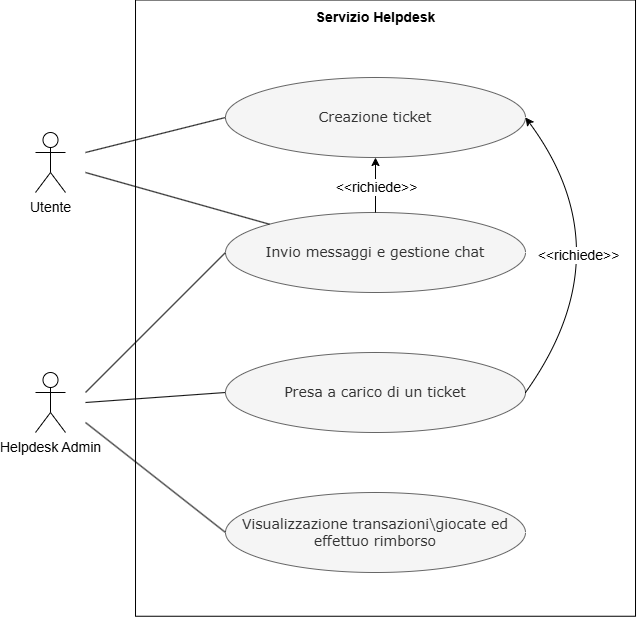

The diagram above was exported from draw.io. Its source (the exported page's mxGraphModel, read from the mxfile embedded in the PNG):
<mxGraphModel dx="1025" dy="451" grid="1" gridSize="10" guides="1" tooltips="1" connect="1" arrows="1" fold="1" page="1" pageScale="1" pageWidth="827" pageHeight="1169" math="0" shadow="0">
  <root>
    <mxCell id="0" />
    <mxCell id="1" parent="0" />
    <mxCell id="Qu_bIBroLhhMXzLA0gCs-12" value="" style="rounded=0;whiteSpace=wrap;html=1;rotation=90;" parent="1" vertex="1">
      <mxGeometry x="221.88" y="525.63" width="616.25" height="500" as="geometry" />
    </mxCell>
    <mxCell id="Qu_bIBroLhhMXzLA0gCs-1" value="&lt;font style=&quot;font-size: 14px;&quot;&gt;Utente&lt;/font&gt;" style="shape=umlActor;verticalLabelPosition=bottom;verticalAlign=top;html=1;outlineConnect=0;" parent="1" vertex="1">
      <mxGeometry x="180" y="600" width="30" height="60" as="geometry" />
    </mxCell>
    <mxCell id="Qu_bIBroLhhMXzLA0gCs-2" value="&lt;font style=&quot;font-size: 14px;&quot;&gt;Helpdesk Admin&lt;/font&gt;" style="shape=umlActor;verticalLabelPosition=bottom;verticalAlign=top;html=1;outlineConnect=0;" parent="1" vertex="1">
      <mxGeometry x="180" y="840" width="30" height="60" as="geometry" />
    </mxCell>
    <mxCell id="Qu_bIBroLhhMXzLA0gCs-8" value="&lt;span style=&quot;font-family: Verdana; font-size: 14px;&quot;&gt;Presa a carico di un ticket&lt;/span&gt;" style="ellipse;whiteSpace=wrap;html=1;fillColor=#f5f5f5;fontColor=#333333;strokeColor=#666666;" parent="1" vertex="1">
      <mxGeometry x="370" y="820" width="300" height="80" as="geometry" />
    </mxCell>
    <mxCell id="Qu_bIBroLhhMXzLA0gCs-9" value="&lt;font face=&quot;Verdana&quot;&gt;&lt;span style=&quot;font-size: 14px;&quot;&gt;Creazione ticket&lt;/span&gt;&lt;/font&gt;" style="ellipse;whiteSpace=wrap;html=1;fillColor=#f5f5f5;fontColor=#333333;strokeColor=#666666;" parent="1" vertex="1">
      <mxGeometry x="370" y="545" width="300" height="80" as="geometry" />
    </mxCell>
    <mxCell id="Qu_bIBroLhhMXzLA0gCs-10" value="&lt;span style=&quot;font-family: Verdana; font-size: 14px;&quot;&gt;Visualizzazione transazioni\giocate ed effettuo rimborso&lt;/span&gt;" style="ellipse;whiteSpace=wrap;html=1;fillColor=#f5f5f5;fontColor=#333333;strokeColor=#666666;" parent="1" vertex="1">
      <mxGeometry x="370" y="960" width="300" height="80" as="geometry" />
    </mxCell>
    <mxCell id="Qu_bIBroLhhMXzLA0gCs-11" value="&lt;font face=&quot;Verdana&quot;&gt;&lt;span style=&quot;font-size: 14px;&quot;&gt;Invio messaggi e gestione chat&lt;/span&gt;&lt;/font&gt;" style="ellipse;whiteSpace=wrap;html=1;fillColor=#f5f5f5;fontColor=#333333;strokeColor=#666666;" parent="1" vertex="1">
      <mxGeometry x="370" y="680" width="300" height="80" as="geometry" />
    </mxCell>
    <mxCell id="Qu_bIBroLhhMXzLA0gCs-13" value="" style="endArrow=none;html=1;rounded=0;entryX=0;entryY=0.5;entryDx=0;entryDy=0;" parent="1" target="Qu_bIBroLhhMXzLA0gCs-9" edge="1">
      <mxGeometry width="50" height="50" relative="1" as="geometry">
        <mxPoint x="230" y="620" as="sourcePoint" />
        <mxPoint x="440" y="780" as="targetPoint" />
      </mxGeometry>
    </mxCell>
    <mxCell id="Qu_bIBroLhhMXzLA0gCs-14" value="" style="endArrow=none;html=1;rounded=0;entryX=0;entryY=0;entryDx=0;entryDy=0;" parent="1" target="Qu_bIBroLhhMXzLA0gCs-11" edge="1">
      <mxGeometry width="50" height="50" relative="1" as="geometry">
        <mxPoint x="230" y="640" as="sourcePoint" />
        <mxPoint x="380" y="570" as="targetPoint" />
      </mxGeometry>
    </mxCell>
    <mxCell id="Qu_bIBroLhhMXzLA0gCs-15" value="" style="endArrow=none;html=1;rounded=0;entryX=0;entryY=0.5;entryDx=0;entryDy=0;" parent="1" target="Qu_bIBroLhhMXzLA0gCs-11" edge="1">
      <mxGeometry width="50" height="50" relative="1" as="geometry">
        <mxPoint x="230" y="860" as="sourcePoint" />
        <mxPoint x="380" y="730" as="targetPoint" />
      </mxGeometry>
    </mxCell>
    <mxCell id="Qu_bIBroLhhMXzLA0gCs-16" value="" style="endArrow=none;html=1;rounded=0;entryX=0;entryY=0.5;entryDx=0;entryDy=0;" parent="1" target="Qu_bIBroLhhMXzLA0gCs-8" edge="1">
      <mxGeometry width="50" height="50" relative="1" as="geometry">
        <mxPoint x="230" y="870" as="sourcePoint" />
        <mxPoint x="380" y="730" as="targetPoint" />
      </mxGeometry>
    </mxCell>
    <mxCell id="Qu_bIBroLhhMXzLA0gCs-17" value="" style="endArrow=none;html=1;rounded=0;entryX=0;entryY=0.5;entryDx=0;entryDy=0;" parent="1" target="Qu_bIBroLhhMXzLA0gCs-10" edge="1">
      <mxGeometry width="50" height="50" relative="1" as="geometry">
        <mxPoint x="230" y="890" as="sourcePoint" />
        <mxPoint x="380" y="890" as="targetPoint" />
      </mxGeometry>
    </mxCell>
    <mxCell id="Qu_bIBroLhhMXzLA0gCs-18" value="" style="endArrow=classic;html=1;rounded=0;exitX=0.5;exitY=0;exitDx=0;exitDy=0;entryX=0.5;entryY=1;entryDx=0;entryDy=0;" parent="1" source="Qu_bIBroLhhMXzLA0gCs-11" target="Qu_bIBroLhhMXzLA0gCs-9" edge="1">
      <mxGeometry width="50" height="50" relative="1" as="geometry">
        <mxPoint x="580" y="700" as="sourcePoint" />
        <mxPoint x="630" y="650" as="targetPoint" />
      </mxGeometry>
    </mxCell>
    <mxCell id="Qu_bIBroLhhMXzLA0gCs-19" value="&lt;font style=&quot;font-size: 14px;&quot;&gt;&amp;lt;&amp;lt;richiede&amp;gt;&amp;gt;&lt;/font&gt;" style="edgeLabel;html=1;align=center;verticalAlign=middle;resizable=0;points=[];" parent="Qu_bIBroLhhMXzLA0gCs-18" vertex="1" connectable="0">
      <mxGeometry x="-0.0631" relative="1" as="geometry">
        <mxPoint as="offset" />
      </mxGeometry>
    </mxCell>
    <mxCell id="Qu_bIBroLhhMXzLA0gCs-20" value="" style="endArrow=classic;html=1;rounded=0;exitX=1;exitY=0.5;exitDx=0;exitDy=0;entryX=1;entryY=0.5;entryDx=0;entryDy=0;curved=1;" parent="1" source="Qu_bIBroLhhMXzLA0gCs-8" target="Qu_bIBroLhhMXzLA0gCs-9" edge="1">
      <mxGeometry width="50" height="50" relative="1" as="geometry">
        <mxPoint x="530" y="690" as="sourcePoint" />
        <mxPoint x="530" y="635" as="targetPoint" />
        <Array as="points">
          <mxPoint x="770" y="720" />
        </Array>
      </mxGeometry>
    </mxCell>
    <mxCell id="Qu_bIBroLhhMXzLA0gCs-23" value="&lt;font style=&quot;font-size: 14px;&quot;&gt;&amp;lt;&amp;lt;richiede&amp;gt;&amp;gt;&lt;/font&gt;" style="edgeLabel;html=1;align=center;verticalAlign=middle;resizable=0;points=[];" parent="Qu_bIBroLhhMXzLA0gCs-20" vertex="1" connectable="0">
      <mxGeometry x="-0.1675" y="37" relative="1" as="geometry">
        <mxPoint as="offset" />
      </mxGeometry>
    </mxCell>
    <mxCell id="Qu_bIBroLhhMXzLA0gCs-24" value="&lt;font style=&quot;font-size: 14px;&quot;&gt;&lt;b&gt;Servizio Helpdesk&lt;/b&gt;&lt;/font&gt;" style="text;html=1;align=center;verticalAlign=middle;whiteSpace=wrap;rounded=0;" parent="1" vertex="1">
      <mxGeometry x="452.5" y="470" width="135" height="30" as="geometry" />
    </mxCell>
  </root>
</mxGraphModel>